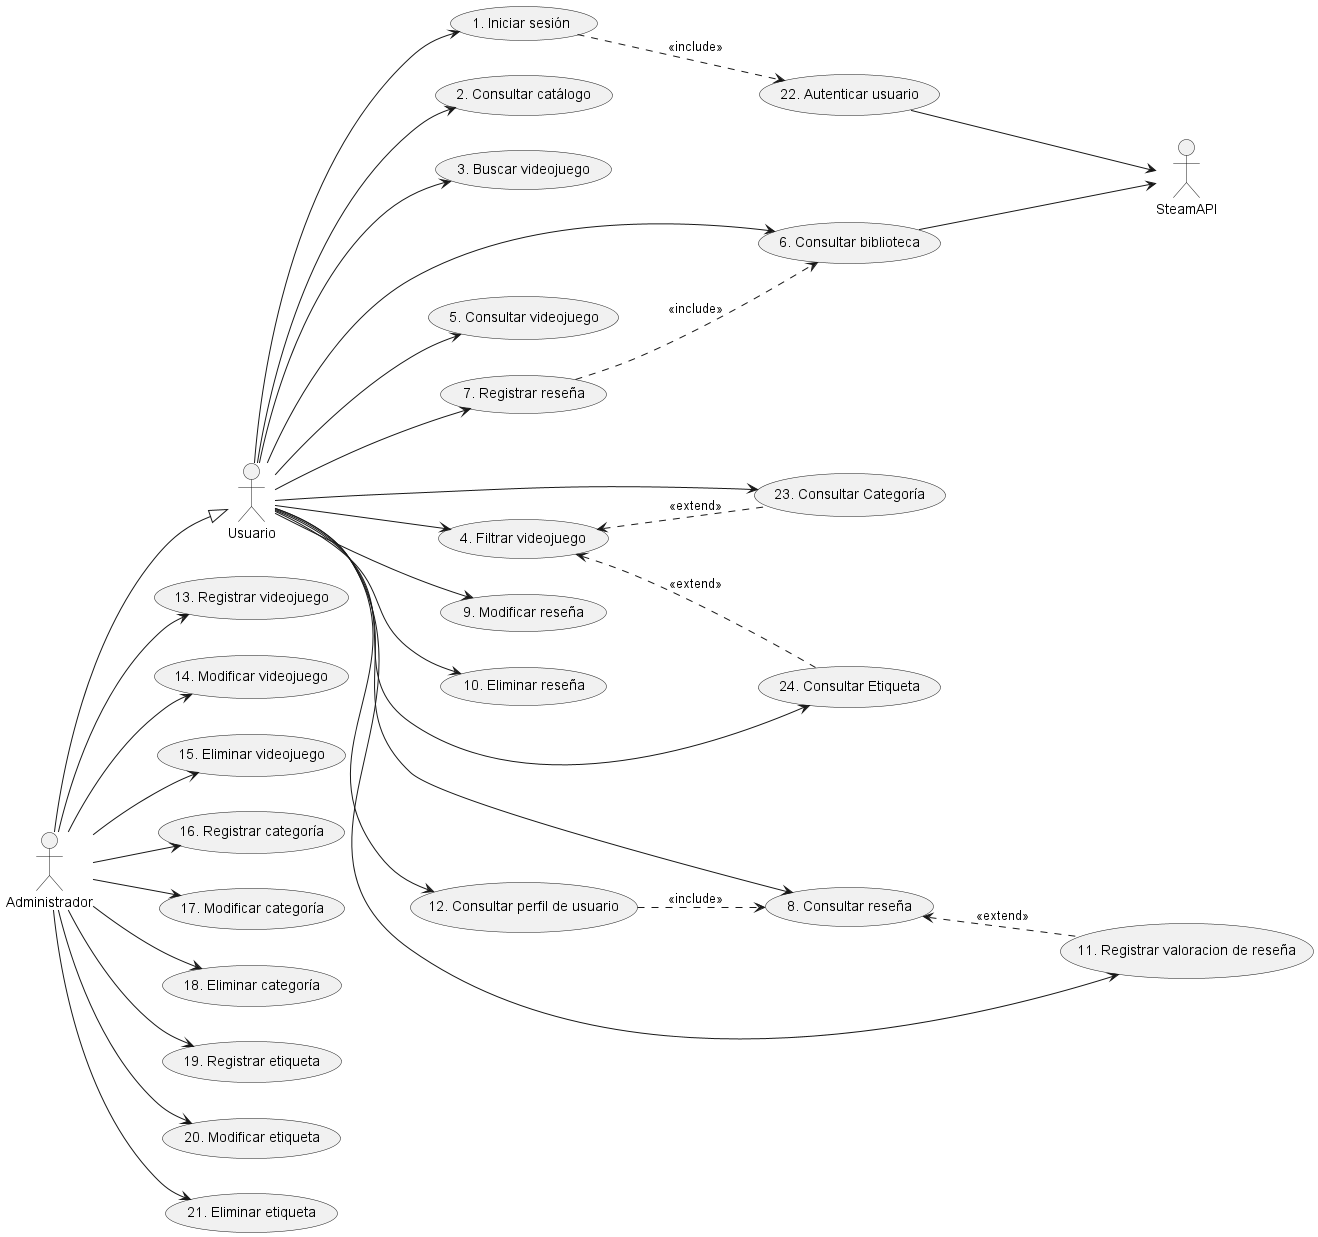

The diagram above was rendered by PlantUML. Its source (embedded in the PNG):
@startuml Casos de Uso Seminario

left to right direction

actor "Usuario" as Usuario
actor "Administrador" as Admin
actor "SteamAPI" as Steam 

usecase "1. Iniciar sesión" as CU1
usecase "2. Consultar catálogo" as CU2
usecase "3. Buscar videojuego" as CU3
usecase "4. Filtrar videojuego" as CU4
usecase "5. Consultar videojuego" as CU5
usecase "6. Consultar biblioteca" as CU6
usecase "7. Registrar reseña" as CU7
usecase "8. Consultar reseña" as CU8
usecase "9. Modificar reseña" as CU9
usecase "10. Eliminar reseña" as CU10
usecase "11. Registrar valoracion de reseña" as CU11
usecase "12. Consultar perfil de usuario" as CU12
usecase "13. Registrar videojuego" as CU13
usecase "14. Modificar videojuego" as CU14
usecase "15. Eliminar videojuego" as CU15
usecase "16. Registrar categoría" as CU16
usecase "17. Modificar categoría" as CU17
usecase "18. Eliminar categoría" as CU18
usecase "19. Registrar etiqueta" as CU19
usecase "20. Modificar etiqueta" as CU20
usecase "21. Eliminar etiqueta" as CU21
usecase "22. Autenticar usuario" as CU22
usecase "23. Consultar Categoría" as CU23
usecase "24. Consultar Etiqueta" as CU24


Usuario --> CU1
Usuario --> CU2
Usuario --> CU3
Usuario --> CU4
Usuario --> CU5
Usuario --> CU6
Usuario --> CU7
Usuario --> CU8
Usuario --> CU9
Usuario --> CU10
Usuario --> CU11
Usuario --> CU12
Usuario --> CU23
Usuario --> CU24
Admin --> CU13
Admin --> CU14
Admin --> CU15
Admin --> CU16
Admin --> CU17
Admin --> CU18
Admin --> CU19
Admin --> CU20
Admin --> CU21
CU22--> Steam
CU6 --> Steam
Admin --|> Usuario
CU1 ..> CU22 : <<include>>
CU7 ..> CU6 : <<include>>
CU12 ..> CU8: <<include>>
CU8 <.. CU11: <<extend>>
CU4 <.. CU23: <<extend>>
CU4 <.. CU24: <<extend>>
@enduml